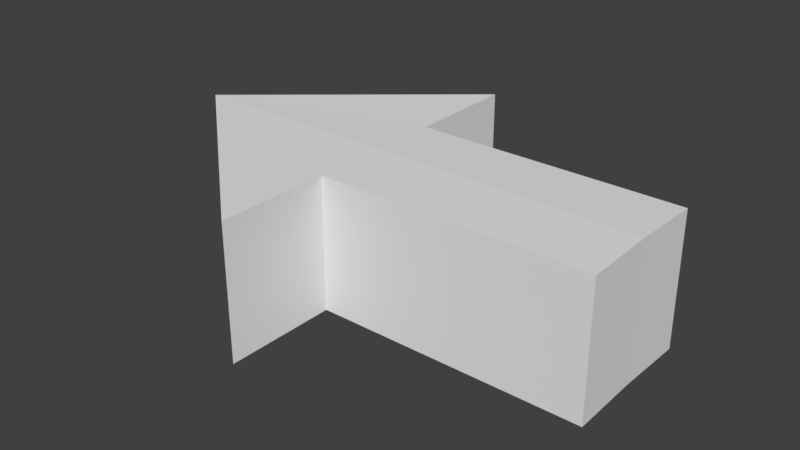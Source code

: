 # Source: arrow.blend  (saved by Blender 2.79.0; exported with 4.5.12 LTS)
import bpy
from mathutils import Matrix  # noqa: F401  (used for matrix-valued properties, if any)

bpy.ops.wm.read_factory_settings(use_empty=True)
scene = bpy.context.scene
scene.name = 'Scene'

# ---- collections
col_collection_1 = bpy.data.collections.new('Collection 1'); scene.collection.children.link(col_collection_1)

# ---- world
world_world = bpy.data.worlds.new('World'); scene.world = world_world
world_world.color = (0.05088, 0.05088, 0.05088)
world_world.use_sun_shadow = False
world_world.sun_shadow_jitter_overblur = 0.0
world_world.cycles.sampling_method = 'MANUAL'

# ---- meshes
me_cube_001 = bpy.data.meshes.new('Cube.001')
me_cube_001.from_pydata([(0.0, 0.0, 0.0), (0.0, 0.0, 1.0), (0.0, 0.0, 0.0), (0.0, 0.0, 1.0), (0.5628, -0.5269, -0.01007), (0.5628, -0.5269, 0.9899), (1.0, 0.0, 0.0), (1.0, 0.0, 1.0), (2.566, 0.0, 1.0), (2.566, 0.0, 0.0), (2.569, -0.5269, -0.01007), (2.569, -0.5269, 0.9899), (-1.026, 0.0, 0.0), (-1.026, 0.0, 1.0), (0.5599, -1.371, 0.9899), (0.5599, -1.371, -0.01007)], [], [(0, 1, 3, 2), (2, 3, 7, 6), (5, 4, 10, 11), (5, 1, 13, 14), (2, 6, 4, 0), (7, 3, 1, 5), (9, 8, 11, 10), (4, 6, 9, 10), (7, 5, 11, 8), (6, 7, 8, 9), (15, 14, 13, 12), (4, 5, 14, 15), (1, 0, 12, 13), (0, 4, 15, 12)])
me_cube_001.use_remesh_preserve_volume = False
me_cube_001.use_remesh_preserve_attributes = False
me_cube_001.use_mirror_vertex_groups = False
me_cube_001.update()

# ---- objects
ob_cube = bpy.data.objects.new('Cube', me_cube_001)

# ---- transforms, parenting, visibility, modifiers, constraints
ob_cube.location = (0.0, 0.0, 0.0)
ob_cube.lineart.crease_threshold = 0.0
_m = ob_cube.modifiers.new('Mirror', 'MIRROR')
_m.use_axis = (False, True, False)
_m.use_clip = True
_m.merge_threshold = 0.0009

# ---- collection membership
col_collection_1.objects.link(ob_cube)

# ---- scene / render settings (as saved in the file)
scene.frame_start = 1; scene.frame_end = 250; scene.frame_set(1)
scene.render.engine = 'BLENDER_EEVEE_NEXT'
scene.render.resolution_percentage = 50
scene.render.dither_intensity = 0.0
scene.cycles.use_denoising = False
scene.cycles.samples = 128
scene.cycles.sampling_pattern = 'TABULATED_SOBOL'
scene.cycles.use_adaptive_sampling = False
scene.cycles.use_light_tree = False
scene.cycles.blur_glossy = 0.0
scene.cycles.sample_clamp_indirect = 0.0
scene.view_settings.view_transform = 'Standard'
bpy.context.view_layer.update()

# ---- added for rendering (the .blend has no active camera and no usable light): camera, sun
cam_auto = bpy.data.cameras.new('AutoCamera')
cam_auto.lens = 50.0
cam_auto.sensor_width = 36.0
cam_auto.clip_end = 1000.0
ob_auto_camera = bpy.data.objects.new('AutoCamera', cam_auto)
scene.collection.objects.link(ob_auto_camera)
ob_auto_camera.location = (5.05738, -5.14276, 3.92347)
ob_auto_camera.rotation_euler = (1.09748, -7.21219e-08, 0.694738)
scene.camera = ob_auto_camera
light_auto_sun = bpy.data.lights.new('AutoSun', 'SUN')
light_auto_sun.energy = 3.0
light_auto_sun.angle = 0.0523599
ob_auto_sun = bpy.data.objects.new('AutoSun', light_auto_sun)
scene.collection.objects.link(ob_auto_sun)
ob_auto_sun.rotation_euler = (0.872665, 0.174533, 0.523599)
bpy.context.view_layer.update()
